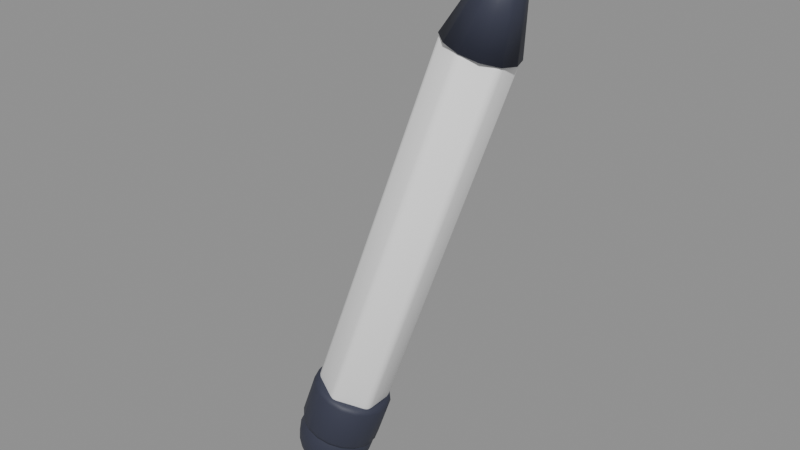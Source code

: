 # Source: pencil.blend  (saved by Blender 5.2.45; exported with 4.5.12 LTS)
import bpy
from mathutils import Matrix  # noqa: F401  (used for matrix-valued properties, if any)

bpy.ops.wm.read_factory_settings(use_empty=True)
scene = bpy.context.scene
scene.name = 'HandPencil_Master'

# ---- collections
col_00_armature = bpy.data.collections.new('00_Armature'); scene.collection.children.link(col_00_armature)
col_02_wearable_hand_pencil = bpy.data.collections.new('02_Wearable_hand_pencil'); scene.collection.children.link(col_02_wearable_hand_pencil)

# ---- materials (node trees are filled in below, after node groups)
mat_avataraccessorytint = bpy.data.materials.new('AvatarAccessoryTint')
mat_avataraccessorytint.diffuse_color = (1.0, 1.0, 1.0, 1.0)
mat_avatardetail = bpy.data.materials.new('AvatarDetail')
mat_avatardetail.diffuse_color = (0.0356, 0.03955, 0.06663, 1.0)

# ---- material node trees
mat_avataraccessorytint.use_nodes = True; mat_avataraccessorytint.node_tree.nodes.clear()
_N = mat_avataraccessorytint.node_tree.nodes; _L = mat_avataraccessorytint.node_tree.links
n0 = _N.new('ShaderNodeBsdfPrincipled'); n0.name = 'Principled BSDF'; n0.location = (-200, 100)
n0.inputs[0].default_value = (1.0, 1.0, 1.0, 1.0)
n0.inputs[2].default_value = 0.62
n0.inputs[10].default_value = 0.005
n1 = _N.new('ShaderNodeOutputMaterial'); n1.name = 'Material Output'; n1.location = (200, 100)
_L.new(n0.outputs[0], n1.inputs[0])
n1.is_active_output = True
mat_avatardetail.use_nodes = True; mat_avatardetail.node_tree.nodes.clear()
_N = mat_avatardetail.node_tree.nodes; _L = mat_avatardetail.node_tree.links
n0 = _N.new('ShaderNodeBsdfPrincipled'); n0.name = 'Principled BSDF'; n0.location = (-200, 100)
n0.inputs[0].default_value = (0.0356, 0.03955, 0.06663, 1.0)
n0.inputs[2].default_value = 0.58
n0.inputs[10].default_value = 0.005
n1 = _N.new('ShaderNodeOutputMaterial'); n1.name = 'Material Output'; n1.location = (200, 100)
_L.new(n0.outputs[0], n1.inputs[0])
n1.is_active_output = True

# ---- meshes
me_handpencil_body_mesh = bpy.data.meshes.new('HandPencil_Body_Mesh')
me_handpencil_body_mesh.from_pydata([(-0.5882, 0.001781, 0.6055), (-0.5869, 0.0003621, 0.6032), (-0.5849, 0.002036, 0.6045), (-0.588, 0.001198, 0.604), (-0.5868, 0.001852, 0.6039), (-0.5866, 0.002382, 0.6049), (-0.5857, 0.001379, 0.6033), (-0.5462, 0.01856, 0.7412), (-0.5452, 0.01973, 0.7386), (-0.5485, 0.01947, 0.7396), (-0.5453, 0.01943, 0.7402), (-0.5465, 0.01983, 0.7402), (-0.5469, 0.02007, 0.7391), (-0.5476, 0.01924, 0.7409), (-0.5766, -0.004673, 0.6008), (-0.5761, -0.00227, 0.6024), (-0.5741, -0.005111, 0.6022), (-0.5765, -0.003114, 0.6012), (-0.5753, -0.003785, 0.6012), (-0.5747, -0.003423, 0.6022), (-0.5751, -0.005122, 0.601), (-0.5359, 0.01352, 0.7388), (-0.5344, 0.01258, 0.7364), (-0.5364, 0.01542, 0.7366), (-0.5347, 0.01292, 0.7379), (-0.535, 0.0142, 0.7376), (-0.5351, 0.01427, 0.7363), (-0.5361, 0.01493, 0.738), (-0.5754, -0.01624, 0.602), (-0.573, -0.015, 0.6032), (-0.5743, -0.0181, 0.604), (-0.574, -0.01544, 0.6021), (-0.5739, -0.01674, 0.6025), (-0.5733, -0.01676, 0.6035), (-0.5749, -0.01763, 0.6026), (-0.5346, 0.001955, 0.7399), (-0.5347, -0.0004082, 0.7382), (-0.5334, 0.002688, 0.7374), (-0.5345, 0.0004154, 0.7395), (-0.5336, 0.001246, 0.7388), (-0.5336, 0.0009338, 0.7377), (-0.5336, 0.002605, 0.7389), (-0.5844, -0.02277, 0.6055), (-0.5821, -0.02369, 0.607), (-0.5854, -0.02394, 0.608), (-0.583, -0.02346, 0.6058), (-0.584, -0.02405, 0.6065), (-0.5837, -0.02429, 0.6076), (-0.5853, -0.02364, 0.6065), (-0.5437, -0.004576, 0.7435), (-0.5457, -0.006251, 0.7422), (-0.5424, -0.005995, 0.7412), (-0.5449, -0.005593, 0.7434), (-0.5438, -0.006066, 0.7428), (-0.544, -0.006596, 0.7417), (-0.5426, -0.005412, 0.7426), (-0.5947, -0.01773, 0.6079), (-0.5942, -0.01964, 0.6101), (-0.5961, -0.0168, 0.6103), (-0.5945, -0.01915, 0.6086), (-0.5955, -0.01841, 0.6091), (-0.5955, -0.01848, 0.6103), (-0.5959, -0.01714, 0.6088), (-0.5539, 0.0004588, 0.7458), (-0.5565, 0.0008964, 0.7444), (-0.5545, -0.001944, 0.7442), (-0.5555, 0.000908, 0.7456), (-0.5553, -0.0004286, 0.7455), (-0.5559, -0.0007908, 0.7445), (-0.5541, -0.0011, 0.7455), (-0.596, -0.006169, 0.6067), (-0.5972, -0.006902, 0.6093), (-0.5959, -0.003806, 0.6085), (-0.597, -0.006819, 0.6077), (-0.5969, -0.00546, 0.6078), (-0.597, -0.005148, 0.609), (-0.5961, -0.00463, 0.6072), (-0.5552, 0.01202, 0.7447), (-0.5562, 0.01389, 0.7426), (-0.5576, 0.01079, 0.7434), (-0.5556, 0.01342, 0.744), (-0.5567, 0.01252, 0.7442), (-0.5573, 0.01254, 0.7431), (-0.5566, 0.01123, 0.7446)], [], [(21, 24, 25, 27), (8, 12, 11, 10), (22, 26, 25, 24), (7, 10, 11, 13), (15, 19, 18, 17), (2, 6, 4, 5), (14, 17, 18, 20), (0, 5, 4, 3), (1, 3, 4, 6), (16, 20, 18, 19), (9, 13, 11, 12), (23, 27, 25, 26), (28, 31, 32, 34), (29, 33, 32, 31), (30, 34, 32, 33), (35, 38, 39, 41), (36, 40, 39, 38), (37, 41, 39, 40), (42, 45, 46, 48), (43, 47, 46, 45), (44, 48, 46, 47), (49, 52, 53, 55), (50, 54, 53, 52), (51, 55, 53, 54), (56, 59, 60, 62), (57, 61, 60, 59), (58, 62, 60, 61), (63, 66, 67, 69), (64, 68, 67, 66), (65, 69, 67, 68), (70, 73, 74, 76), (71, 75, 74, 73), (72, 76, 74, 75), (77, 80, 81, 83), (78, 82, 81, 80), (79, 83, 81, 82), (2, 15, 17, 6), (6, 17, 14, 1), (23, 8, 10, 27), (27, 10, 7, 21), (0, 9, 12, 5), (5, 12, 8, 2), (22, 16, 19, 26), (26, 19, 15, 23), (16, 29, 31, 20), (20, 31, 28, 14), (37, 22, 24, 41), (41, 24, 21, 35), (36, 30, 33, 40), (40, 33, 29, 37), (30, 43, 45, 34), (34, 45, 42, 28), (51, 36, 38, 55), (55, 38, 35, 49), (50, 44, 47, 54), (54, 47, 43, 51), (44, 57, 59, 48), (48, 59, 56, 42), (65, 50, 52, 69), (69, 52, 49, 63), (64, 58, 61, 68), (68, 61, 57, 65), (58, 71, 73, 62), (62, 73, 70, 56), (79, 64, 66, 83), (83, 66, 63, 77), (78, 72, 75, 82), (82, 75, 71, 79), (72, 0, 3, 76), (76, 3, 1, 70), (9, 78, 80, 13), (13, 80, 77, 7), (1, 14, 28, 42, 56, 70), (2, 8, 23, 15), (72, 78, 9, 0), (21, 7, 77, 63, 49, 35), (16, 22, 37, 29), (30, 36, 51, 43), (44, 50, 65, 57), (58, 64, 79, 71)])
me_handpencil_body_mesh.polygons.foreach_set('use_smooth', [True] * 80)
me_handpencil_body_mesh.materials.append(mat_avataraccessorytint)
me_handpencil_body_mesh.update()
me_handpencil_detail_mesh = bpy.data.meshes.new('HandPencil_Detail_Mesh')
me_handpencil_detail_mesh.from_pydata([(-0.5465, 0.02078, 0.7405), (-0.5366, 0.01609, 0.7718), (-0.5397, 0.01944, 0.7386), (-0.5341, 0.01559, 0.7711), (-0.5342, 0.01475, 0.7376), (-0.532, 0.01385, 0.7707), (-0.5317, 0.007961, 0.7378), (-0.5311, 0.01133, 0.7708), (-0.5327, 0.0008973, 0.739), (-0.5315, 0.008703, 0.7712), (-0.5371, -0.004551, 0.741), (-0.5331, 0.006679, 0.772), (-0.5436, -0.006924, 0.7432), (-0.5355, 0.005798, 0.7728), (-0.5504, -0.005585, 0.7451), (-0.5381, 0.006295, 0.7735), (-0.5559, -0.0008941, 0.7461), (-0.5401, 0.008037, 0.7739), (-0.5584, 0.005893, 0.7459), (-0.541, 0.01056, 0.7738), (-0.5574, 0.01296, 0.7447), (-0.5406, 0.01318, 0.7733), (-0.553, 0.01841, 0.7427), (-0.539, 0.01521, 0.7726), (-0.5368, 0.01632, 0.7713), (-0.5327, 0.0135, 0.7841), (-0.5341, 0.01579, 0.7705), (-0.5322, 0.0134, 0.7839), (-0.5319, 0.01395, 0.7701), (-0.5318, 0.01307, 0.7839), (-0.531, 0.01129, 0.7702), (-0.5316, 0.01258, 0.7839), (-0.5314, 0.008511, 0.7707), (-0.5317, 0.01208, 0.784), (-0.5331, 0.00637, 0.7715), (-0.532, 0.01169, 0.7841), (-0.5356, 0.005438, 0.7723), (-0.5324, 0.01152, 0.7843), (-0.5383, 0.005964, 0.7731), (-0.5329, 0.01162, 0.7844), (-0.5404, 0.007807, 0.7735), (-0.5333, 0.01195, 0.7845), (-0.5414, 0.01047, 0.7734), (-0.5335, 0.01244, 0.7845), (-0.541, 0.01325, 0.7729), (-0.5334, 0.01294, 0.7844), (-0.5393, 0.01539, 0.7721), (-0.5331, 0.01333, 0.7842), (-0.5919, 0.001566, 0.5872), (-0.5923, -0.0006942, 0.5855), (-0.5923, 0.0008, 0.5859), (-0.5866, 0.001815, 0.6045), (-0.5874, 0.003574, 0.6024), (-0.587, 0.003162, 0.6038), (-0.5879, -0.00114, 0.5843), (-0.5869, 0.00105, 0.5858), (-0.5875, 0.0003045, 0.5845), (-0.5823, 0.001369, 0.6033), (-0.5824, 0.003058, 0.601), (-0.5822, 0.002667, 0.6024), (-0.584, -0.00308, 0.5833), (-0.5823, -0.001194, 0.5847), (-0.5831, -0.00185, 0.5835), (-0.5784, -0.0005707, 0.6024), (-0.5778, 0.0008139, 0.5999), (-0.5778, 0.0005123, 0.6014), (-0.5809, -0.00628, 0.5828), (-0.5787, -0.004894, 0.5841), (-0.5796, -0.005404, 0.583), (-0.5752, -0.00377, 0.6019), (-0.5742, -0.002887, 0.5993), (-0.5743, -0.003042, 0.6009), (-0.5789, -0.01035, 0.5828), (-0.5765, -0.009606, 0.5841), (-0.5774, -0.009929, 0.5829), (-0.5733, -0.007844, 0.6018), (-0.572, -0.007598, 0.5993), (-0.5722, -0.007566, 0.6008), (-0.5785, -0.01481, 0.5833), (-0.5759, -0.01476, 0.5846), (-0.5769, -0.01488, 0.5834), (-0.5728, -0.0123, 0.6023), (-0.5714, -0.01275, 0.5998), (-0.5716, -0.01252, 0.6013), (-0.5795, -0.01911, 0.5841), (-0.5771, -0.01973, 0.5856), (-0.578, -0.01966, 0.5844), (-0.5738, -0.0166, 0.6031), (-0.5726, -0.01773, 0.6008), (-0.5728, -0.01729, 0.6023), (-0.5819, -0.02274, 0.5853), (-0.5799, -0.02393, 0.587), (-0.5807, -0.02368, 0.5857), (-0.5762, -0.02023, 0.6043), (-0.5754, -0.02192, 0.6022), (-0.5754, -0.02132, 0.6036), (-0.5853, -0.02525, 0.5867), (-0.5839, -0.02684, 0.5886), (-0.5846, -0.02648, 0.5872), (-0.5797, -0.02275, 0.6057), (-0.5794, -0.02483, 0.6038), (-0.5793, -0.02412, 0.6051), (-0.5895, -0.02636, 0.588), (-0.5887, -0.02811, 0.5901), (-0.5892, -0.0277, 0.5887), (-0.5839, -0.02385, 0.6071), (-0.5842, -0.02611, 0.6054), (-0.5839, -0.02534, 0.6066), (-0.5938, -0.02591, 0.5892), (-0.5937, -0.0276, 0.5915), (-0.594, -0.02721, 0.5901), (-0.5882, -0.0234, 0.6083), (-0.5892, -0.02559, 0.6068), (-0.5887, -0.02485, 0.608), (-0.5978, -0.02397, 0.5902), (-0.5983, -0.02535, 0.5926), (-0.5984, -0.02505, 0.5911), (-0.5921, -0.02146, 0.6092), (-0.5938, -0.02335, 0.6078), (-0.5931, -0.02269, 0.609), (-0.6009, -0.02077, 0.5907), (-0.6019, -0.02165, 0.5932), (-0.6018, -0.0215, 0.5917), (-0.5953, -0.01826, 0.6097), (-0.5974, -0.01965, 0.6084), (-0.5965, -0.01914, 0.6096), (-0.6028, -0.0167, 0.5907), (-0.6041, -0.01694, 0.5932), (-0.604, -0.01697, 0.5917), (-0.5972, -0.01419, 0.6097), (-0.5996, -0.01493, 0.6084), (-0.5987, -0.01461, 0.6096), (-0.6033, -0.01224, 0.5903), (-0.6047, -0.01179, 0.5927), (-0.6045, -0.01202, 0.5912), (-0.5977, -0.009731, 0.6093), (-0.6002, -0.009781, 0.6079), (-0.5992, -0.009662, 0.6091), (-0.6023, -0.007939, 0.5894), (-0.6035, -0.006814, 0.5917), (-0.6034, -0.007247, 0.5902), (-0.5967, -0.00543, 0.6084), (-0.599, -0.004806, 0.6069), (-0.5981, -0.004885, 0.6081), (-0.5999, -0.004312, 0.5882), (-0.6007, -0.002618, 0.5903), (-0.6007, -0.003218, 0.5889), (-0.5943, -0.001802, 0.6072), (-0.5962, -0.0006107, 0.6056), (-0.5954, -0.0008558, 0.6068), (-0.5964, -0.001796, 0.5868), (-0.5967, 0.000292, 0.5888), (-0.5969, -0.0004234, 0.5874), (-0.5908, 0.0007138, 0.6059), (-0.5922, 0.0023, 0.604), (-0.5916, 0.001939, 0.6053), (-0.5875, -0.01202, 0.5982), (-0.5965, -0.01603, 0.5677), (-0.5867, -0.007839, 0.5966), (-0.5864, -0.004264, 0.5936), (-0.5867, -0.001645, 0.5896), (-0.5875, -0.0002377, 0.585), (-0.5887, -0.0001803, 0.5802), (-0.5903, -0.001478, 0.5756), (-0.592, -0.004005, 0.5717), (-0.5937, -0.007512, 0.569), (-0.5953, -0.01166, 0.5676), (-0.5853, -0.008509, 0.5962), (-0.5838, -0.005539, 0.593), (-0.5831, -0.003399, 0.5888), (-0.5833, -0.0023, 0.584), (-0.5843, -0.002349, 0.5791), (-0.5861, -0.003541, 0.5746), (-0.5884, -0.005759, 0.5709), (-0.5911, -0.008787, 0.5684), (-0.5939, -0.01233, 0.5673), (-0.5843, -0.009615, 0.5961), (-0.5818, -0.007642, 0.5927), (-0.5803, -0.006294, 0.5884), (-0.58, -0.005703, 0.5835), (-0.5808, -0.005927, 0.5786), (-0.5827, -0.006943, 0.5741), (-0.5856, -0.008654, 0.5705), (-0.5891, -0.01089, 0.5681), (-0.5928, -0.01343, 0.5671), (-0.5836, -0.01102, 0.5961), (-0.5805, -0.01032, 0.5927), (-0.5786, -0.009978, 0.5883), (-0.5779, -0.01003, 0.5835), (-0.5787, -0.01048, 0.5785), (-0.5807, -0.01127, 0.574), (-0.5838, -0.01234, 0.5704), (-0.5878, -0.01357, 0.568), (-0.5922, -0.01484, 0.5671), (-0.5834, -0.01256, 0.5962), (-0.5802, -0.01325, 0.593), (-0.5781, -0.01401, 0.5887), (-0.5774, -0.01477, 0.5839), (-0.5781, -0.01546, 0.579), (-0.5802, -0.01601, 0.5745), (-0.5834, -0.01637, 0.5708), (-0.5875, -0.0165, 0.5683), (-0.592, -0.01638, 0.5673), (-0.5838, -0.01405, 0.5965), (-0.5809, -0.01607, 0.5935), (-0.579, -0.0179, 0.5895), (-0.5785, -0.01935, 0.5848), (-0.5792, -0.02027, 0.58), (-0.5813, -0.02059, 0.5754), (-0.5843, -0.02026, 0.5716), (-0.5881, -0.01932, 0.5689), (-0.5923, -0.01787, 0.5676), (-0.5846, -0.0153, 0.5969), (-0.5824, -0.01846, 0.5943), (-0.5812, -0.02118, 0.5906), (-0.581, -0.0232, 0.5861), (-0.5819, -0.02433, 0.5813), (-0.5838, -0.02444, 0.5767), (-0.5865, -0.02354, 0.5727), (-0.5897, -0.02171, 0.5697), (-0.5932, -0.01912, 0.568), (-0.5858, -0.01617, 0.5974), (-0.5847, -0.02011, 0.5952), (-0.5844, -0.02346, 0.5918), (-0.5847, -0.02588, 0.5876), (-0.5858, -0.02714, 0.5828), (-0.5875, -0.02712, 0.5781), (-0.5896, -0.02582, 0.5739), (-0.592, -0.02336, 0.5706), (-0.5944, -0.01999, 0.5684), (-0.5872, -0.01655, 0.5979), (-0.5875, -0.02083, 0.5961), (-0.5881, -0.02445, 0.5931), (-0.5891, -0.02705, 0.589), (-0.5905, -0.02837, 0.5844), (-0.5919, -0.02829, 0.5796), (-0.5934, -0.02681, 0.5752), (-0.5947, -0.02408, 0.5715), (-0.5958, -0.02037, 0.5689), (-0.5887, -0.0164, 0.5983), (-0.5903, -0.02054, 0.5969), (-0.592, -0.02405, 0.5942), (-0.5937, -0.02658, 0.5903), (-0.5953, -0.02787, 0.5857), (-0.5965, -0.02782, 0.5809), (-0.5973, -0.02641, 0.5763), (-0.5976, -0.02379, 0.5723), (-0.5973, -0.02022, 0.5693), (-0.5901, -0.01573, 0.5986), (-0.5929, -0.01927, 0.5975), (-0.5956, -0.02229, 0.595), (-0.5979, -0.02451, 0.5913), (-0.5997, -0.0257, 0.5868), (-0.6007, -0.02575, 0.5819), (-0.6009, -0.02465, 0.5771), (-0.6002, -0.02252, 0.5729), (-0.5987, -0.01954, 0.5696), (-0.5912, -0.01462, 0.5988), (-0.5949, -0.01716, 0.5978), (-0.5984, -0.0194, 0.5954), (-0.6013, -0.02111, 0.5918), (-0.6032, -0.02213, 0.5873), (-0.604, -0.02235, 0.5824), (-0.6037, -0.02176, 0.5775), (-0.6022, -0.02041, 0.5732), (-0.5997, -0.01844, 0.5698), (-0.5918, -0.01321, 0.5988), (-0.5962, -0.01449, 0.5979), (-0.6002, -0.01572, 0.5955), (-0.6033, -0.01678, 0.5918), (-0.6053, -0.01757, 0.5874), (-0.6061, -0.01802, 0.5824), (-0.6054, -0.01808, 0.5776), (-0.6035, -0.01774, 0.5732), (-0.6004, -0.01703, 0.5698), (-0.592, -0.01167, 0.5986), (-0.5965, -0.01156, 0.5976), (-0.6006, -0.01169, 0.5951), (-0.6038, -0.01204, 0.5914), (-0.6059, -0.01259, 0.5869), (-0.6066, -0.01328, 0.582), (-0.6059, -0.01405, 0.5772), (-0.6038, -0.01481, 0.5729), (-0.6006, -0.01549, 0.5697), (-0.5917, -0.01019, 0.5983), (-0.5959, -0.008732, 0.597), (-0.5997, -0.007795, 0.5943), (-0.6027, -0.007467, 0.5904), (-0.6048, -0.007782, 0.5859), (-0.6055, -0.008708, 0.581), (-0.605, -0.01015, 0.5764), (-0.6031, -0.01198, 0.5724), (-0.6002, -0.01401, 0.5694), (-0.5908, -0.008935, 0.5979), (-0.5943, -0.006348, 0.5962), (-0.5975, -0.004514, 0.5932), (-0.6002, -0.00361, 0.5892), (-0.6021, -0.003726, 0.5846), (-0.603, -0.004851, 0.5798), (-0.6028, -0.006874, 0.5753), (-0.6016, -0.009597, 0.5716), (-0.5994, -0.01275, 0.569), (-0.5896, -0.008065, 0.5975), (-0.592, -0.004695, 0.5953), (-0.5944, -0.002238, 0.592), (-0.5965, -0.0009345, 0.5877), (-0.5982, -0.0009131, 0.583), (-0.5993, -0.002175, 0.5783), (-0.5996, -0.004598, 0.5741), (-0.5993, -0.007943, 0.5707), (-0.5982, -0.01188, 0.5685), (-0.5882, -0.007685, 0.597), (-0.5893, -0.003971, 0.5944), (-0.5906, -0.001241, 0.5907), (-0.5921, 0.0002367, 0.5863), (-0.5935, 0.0003184, 0.5815), (-0.5949, -0.001004, 0.5769), (-0.5959, -0.003601, 0.5728), (-0.5965, -0.007219, 0.5698), (-0.5968, -0.0115, 0.568)], [], [(0, 1, 3, 2), (2, 3, 5, 4), (4, 5, 7, 6), (6, 7, 9, 8), (8, 9, 11, 10), (10, 11, 13, 12), (12, 13, 15, 14), (14, 15, 17, 16), (16, 17, 19, 18), (18, 19, 21, 20), (3, 1, 23, 21, 19, 17, 15, 13, 11, 9, 7, 5), (20, 21, 23, 22), (22, 23, 1, 0), (0, 2, 4, 6, 8, 10, 12, 14, 16, 18, 20, 22), (24, 25, 27, 26), (26, 27, 29, 28), (28, 29, 31, 30), (30, 31, 33, 32), (32, 33, 35, 34), (34, 35, 37, 36), (36, 37, 39, 38), (38, 39, 41, 40), (40, 41, 43, 42), (42, 43, 45, 44), (27, 25, 47, 45, 43, 41, 39, 37, 35, 33, 31, 29), (44, 45, 47, 46), (46, 47, 25, 24), (24, 26, 28, 30, 32, 34, 36, 38, 40, 42, 44, 46), (98, 104, 102, 96), (73, 79, 80, 74), (106, 100, 101, 107), (77, 71, 69, 75), (101, 95, 93, 99), (76, 70, 71, 77), (100, 94, 95, 101), (68, 74, 72, 66), (92, 98, 96, 90), (67, 73, 74, 68), (91, 97, 98, 92), (71, 65, 63, 69), (95, 89, 87, 93), (70, 64, 65, 71), (94, 88, 89, 95), (62, 68, 66, 60), (86, 92, 90, 84), (61, 67, 68, 62), (85, 91, 92, 86), (65, 59, 57, 63), (89, 83, 81, 87), (64, 58, 59, 65), (88, 82, 83, 89), (56, 62, 60, 54), (80, 86, 84, 78), (55, 61, 62, 56), (79, 85, 86, 80), (59, 53, 51, 57), (83, 77, 75, 81), (58, 52, 53, 59), (82, 76, 77, 83), (50, 56, 54, 49), (48, 55, 56, 50), (97, 103, 104, 98), (74, 80, 78, 72), (107, 101, 99, 105), (103, 109, 110, 104), (104, 110, 108, 102), (112, 106, 107, 113), (113, 107, 105, 111), (109, 115, 116, 110), (110, 116, 114, 108), (118, 112, 113, 119), (119, 113, 111, 117), (115, 121, 122, 116), (116, 122, 120, 114), (124, 118, 119, 125), (125, 119, 117, 123), (121, 127, 128, 122), (122, 128, 126, 120), (130, 124, 125, 131), (131, 125, 123, 129), (127, 133, 134, 128), (128, 134, 132, 126), (136, 130, 131, 137), (137, 131, 129, 135), (133, 139, 140, 134), (134, 140, 138, 132), (142, 136, 137, 143), (143, 137, 135, 141), (139, 145, 146, 140), (140, 146, 144, 138), (148, 142, 143, 149), (149, 143, 141, 147), (145, 151, 152, 146), (146, 152, 150, 144), (154, 148, 149, 155), (155, 149, 147, 153), (151, 48, 50, 152), (152, 50, 49, 150), (52, 154, 155, 53), (53, 155, 153, 51), (49, 54, 60, 66, 72, 78, 84, 90, 96, 102, 108, 114, 120, 126, 132, 138, 144, 150), (48, 52, 58, 55), (151, 154, 52, 48), (57, 51, 153, 147, 141, 135, 129, 123, 117, 111, 105, 99, 93, 87, 81, 75, 69, 63), (55, 58, 64, 61), (61, 64, 70, 67), (67, 70, 76, 73), (73, 76, 82, 79), (79, 82, 88, 85), (85, 88, 94, 91), (91, 94, 100, 97), (97, 100, 106, 103), (103, 106, 112, 109), (109, 112, 118, 115), (115, 118, 124, 121), (121, 124, 130, 127), (127, 130, 136, 133), (133, 136, 142, 139), (139, 142, 148, 145), (145, 148, 154, 151), (311, 156, 158), (318, 317, 164, 165), (315, 314, 161, 162), (312, 311, 158, 159), (319, 318, 165, 166), (316, 315, 162, 163), (313, 312, 159, 160), (157, 319, 166), (317, 316, 163, 164), (314, 313, 160, 161), (165, 164, 173, 174), (162, 161, 170, 171), (159, 158, 167, 168), (166, 165, 174, 175), (163, 162, 171, 172), (160, 159, 168, 169), (157, 166, 175), (164, 163, 172, 173), (161, 160, 169, 170), (158, 156, 167), (170, 169, 178, 179), (167, 156, 176), (174, 173, 182, 183), (171, 170, 179, 180), (168, 167, 176, 177), (175, 174, 183, 184), (172, 171, 180, 181), (169, 168, 177, 178), (157, 175, 184), (173, 172, 181, 182), (182, 181, 190, 191), (179, 178, 187, 188), (176, 156, 185), (183, 182, 191, 192), (180, 179, 188, 189), (177, 176, 185, 186), (184, 183, 192, 193), (181, 180, 189, 190), (178, 177, 186, 187), (157, 184, 193), (187, 186, 195, 196), (157, 193, 202), (191, 190, 199, 200), (188, 187, 196, 197), (185, 156, 194), (192, 191, 200, 201), (189, 188, 197, 198), (186, 185, 194, 195), (193, 192, 201, 202), (190, 189, 198, 199), (202, 201, 210, 211), (199, 198, 207, 208), (196, 195, 204, 205), (157, 202, 211), (200, 199, 208, 209), (197, 196, 205, 206), (194, 156, 203), (201, 200, 209, 210), (198, 197, 206, 207), (195, 194, 203, 204), (207, 206, 215, 216), (204, 203, 212, 213), (211, 210, 219, 220), (208, 207, 216, 217), (205, 204, 213, 214), (157, 211, 220), (209, 208, 217, 218), (206, 205, 214, 215), (203, 156, 212), (210, 209, 218, 219), (212, 156, 221), (219, 218, 227, 228), (216, 215, 224, 225), (213, 212, 221, 222), (220, 219, 228, 229), (217, 216, 225, 226), (214, 213, 222, 223), (157, 220, 229), (218, 217, 226, 227), (215, 214, 223, 224), (224, 223, 232, 233), (221, 156, 230), (228, 227, 236, 237), (225, 224, 233, 234), (222, 221, 230, 231), (229, 228, 237, 238), (226, 225, 234, 235), (223, 222, 231, 232), (157, 229, 238), (227, 226, 235, 236), (157, 238, 247), (236, 235, 244, 245), (233, 232, 241, 242), (230, 156, 239), (237, 236, 245, 246), (234, 233, 242, 243), (231, 230, 239, 240), (238, 237, 246, 247), (235, 234, 243, 244), (232, 231, 240, 241), (244, 243, 252, 253), (241, 240, 249, 250), (157, 247, 256), (245, 244, 253, 254), (242, 241, 250, 251), (239, 156, 248), (246, 245, 254, 255), (243, 242, 251, 252), (240, 239, 248, 249), (247, 246, 255, 256), (249, 248, 257, 258), (256, 255, 264, 265), (253, 252, 261, 262), (250, 249, 258, 259), (157, 256, 265), (254, 253, 262, 263), (251, 250, 259, 260), (248, 156, 257), (255, 254, 263, 264), (252, 251, 260, 261), (261, 260, 269, 270), (258, 257, 266, 267), (265, 264, 273, 274), (262, 261, 270, 271), (259, 258, 267, 268), (157, 265, 274), (263, 262, 271, 272), (260, 259, 268, 269), (257, 156, 266), (264, 263, 272, 273), (266, 156, 275), (273, 272, 281, 282), (270, 269, 278, 279), (267, 266, 275, 276), (274, 273, 282, 283), (271, 270, 279, 280), (268, 267, 276, 277), (157, 274, 283), (272, 271, 280, 281), (269, 268, 277, 278), (281, 280, 289, 290), (278, 277, 286, 287), (275, 156, 284), (282, 281, 290, 291), (279, 278, 287, 288), (276, 275, 284, 285), (283, 282, 291, 292), (280, 279, 288, 289), (277, 276, 285, 286), (157, 283, 292), (286, 285, 294, 295), (157, 292, 301), (290, 289, 298, 299), (287, 286, 295, 296), (284, 156, 293), (291, 290, 299, 300), (288, 287, 296, 297), (285, 284, 293, 294), (292, 291, 300, 301), (289, 288, 297, 298), (298, 297, 306, 307), (295, 294, 303, 304), (157, 301, 310), (299, 298, 307, 308), (296, 295, 304, 305), (293, 156, 302), (300, 299, 308, 309), (297, 296, 305, 306), (294, 293, 302, 303), (301, 300, 309, 310), (303, 302, 311, 312), (310, 309, 318, 319), (307, 306, 315, 316), (304, 303, 312, 313), (157, 310, 319), (308, 307, 316, 317), (305, 304, 313, 314), (302, 156, 311), (309, 308, 317, 318), (306, 305, 314, 315)])
me_handpencil_detail_mesh.polygons.foreach_set('use_smooth', [True] * 300)
me_handpencil_detail_mesh.materials.append(mat_avatardetail)
me_handpencil_detail_mesh.update()
arm_rig_001 = bpy.data.armatures.new('rig.001')  # bones are not reproduced

# ---- objects
ob_rig = bpy.data.objects.new('rig', arm_rig_001)
ob_handpencil_body = bpy.data.objects.new('HandPencil_Body', me_handpencil_body_mesh)
ob_handpencil_detail = bpy.data.objects.new('HandPencil_Detail', me_handpencil_detail_mesh)

# ---- transforms, parenting, visibility, modifiers, constraints
ob_rig.location = (0.0, 0.0, 0.0)
ob_rig.rotation_mode = 'QUATERNION'
ob_rig.rotation_quaternion = (1.0, 0.0, 0.0, 0.0)
ob_rig.show_in_front = True
ob_handpencil_body.parent = ob_rig
ob_handpencil_body.location = (0.0, 0.0, 0.0)
_vg = ob_handpencil_body.vertex_groups.new(name='DEF-hand.R')
_vg.add([0, 1, 2, 3, 4, 5, 6, 7, 8, 9, 10, 11, 12, 13, 14, 15, 16, 17, 18, 19, 20, 21, 22, 23, 24, 25, 26, 27, 28, 29, 30, 31, 32, 33, 34, 35, 36, 37, 38, 39, 40, 41, 42, 43, 44, 45, 46, 47, 48, 49, 50, 51, 52, 53, 54, 55, 56, 57, 58, 59, 60, 61, 62, 63, 64, 65, 66, 67, 68, 69, 70, 71, 72, 73, 74, 75, 76, 77, 78, 79, 80, 81, 82, 83], 1.0, 'REPLACE')
_m = ob_handpencil_body.modifiers.new('Armature', 'ARMATURE')
_m.object = ob_rig
ob_handpencil_detail.parent = ob_rig
ob_handpencil_detail.location = (0.0, 0.0, 0.0)
_vg = ob_handpencil_detail.vertex_groups.new(name='DEF-hand.R')
_vg.add([0, 1, 2, 3, 4, 5, 6, 7, 8, 9, 10, 11, 12, 13, 14, 15, 16, 17, 18, 19, 20, 21, 22, 23, 24, 25, 26, 27, 28, 29, 30, 31, 32, 33, 34, 35, 36, 37, 38, 39, 40, 41, 42, 43, 44, 45, 46, 47, 48, 49, 50, 51, 52, 53, 54, 55, 56, 57, 58, 59, 60, 61, 62, 63, 64, 65, 66, 67, 68, 69, 70, 71, 72, 73, 74, 75, 76, 77, 78, 79, 80, 81, 82, 83, 84, 85, 86, 87, 88, 89, 90, 91, 92, 93, 94, 95, 96, 97, 98, 99, 100, 101, 102, 103, 104, 105, 106, 107, 108, 109, 110, 111, 112, 113, 114, 115, 116, 117, 118, 119, 120, 121, 122, 123, 124, 125, 126, 127, 128, 129, 130, 131, 132, 133, 134, 135, 136, 137, 138, 139, 140, 141, 142, 143, 144, 145, 146, 147, 148, 149, 150, 151, 152, 153, 154, 155, 156, 157, 158, 159, 160, 161, 162, 163, 164, 165, 166, 167, 168, 169, 170, 171, 172, 173, 174, 175, 176, 177, 178, 179, 180, 181, 182, 183, 184, 185, 186, 187, 188, 189, 190, 191, 192, 193, 194, 195, 196, 197, 198, 199, 200, 201, 202, 203, 204, 205, 206, 207, 208, 209, 210, 211, 212, 213, 214, 215, 216, 217, 218, 219, 220, 221, 222, 223, 224, 225, 226, 227, 228, 229, 230, 231, 232, 233, 234, 235, 236, 237, 238, 239, 240, 241, 242, 243, 244, 245, 246, 247, 248, 249, 250, 251, 252, 253, 254, 255, 256, 257, 258, 259, 260, 261, 262, 263, 264, 265, 266, 267, 268, 269, 270, 271, 272, 273, 274, 275, 276, 277, 278, 279, 280, 281, 282, 283, 284, 285, 286, 287, 288, 289, 290, 291, 292, 293, 294, 295, 296, 297, 298, 299, 300, 301, 302, 303, 304, 305, 306, 307, 308, 309, 310, 311, 312, 313, 314, 315, 316, 317, 318, 319], 1.0, 'REPLACE')
_m = ob_handpencil_detail.modifiers.new('Armature', 'ARMATURE')
_m.object = ob_rig

# ---- collection membership
col_00_armature.objects.link(ob_rig)
col_02_wearable_hand_pencil.objects.link(ob_handpencil_body)
col_02_wearable_hand_pencil.objects.link(ob_handpencil_detail)

# ---- scene / render settings (as saved in the file)
scene.frame_start = 1; scene.frame_end = 250; scene.frame_set(1)
scene.render.engine = 'BLENDER_EEVEE_NEXT'
scene.render.image_settings.exr_codec = 'NONE'
scene.render.use_bake_clear = False
scene.render.bake_margin = 0
scene.render.bake_bias = 0.0
scene.render.bake_samples = 0
scene.render.simplify_subdivision_render = 0
scene.render.simplify_child_particles_render = 0.0
scene.render.compositor_device = 'GPU'
scene.eevee.use_volume_custom_range = False
scene.eevee.gtao_distance = 0.0
scene.eevee.use_fast_gi = False
scene.eevee.fast_gi_thickness_near = 0.1
scene.eevee.fast_gi_thickness_far = 0.0
scene.eevee.ray_tracing_options.screen_trace_thickness = 0.1
bpy.context.view_layer.update()

# ---- added for rendering (the .blend has no active camera and no usable light): camera, sun + grey world if the file has none
cam_auto = bpy.data.cameras.new('AutoCamera')
cam_auto.lens = 50.0
cam_auto.sensor_width = 36.0
cam_auto.clip_end = 1000.0
ob_auto_camera = bpy.data.objects.new('AutoCamera', cam_auto)
scene.collection.objects.link(ob_auto_camera)
ob_auto_camera.location = (-0.351026, -0.265097, 0.849989)
ob_auto_camera.rotation_euler = (1.09748, -7.21219e-08, 0.694738)
scene.camera = ob_auto_camera
light_auto_sun = bpy.data.lights.new('AutoSun', 'SUN')
light_auto_sun.energy = 3.0
light_auto_sun.angle = 0.0523599
ob_auto_sun = bpy.data.objects.new('AutoSun', light_auto_sun)
scene.collection.objects.link(ob_auto_sun)
ob_auto_sun.rotation_euler = (0.872665, 0.174533, 0.523599)
if scene.world is None:
    world_auto = bpy.data.worlds.new('AutoWorld')
    world_auto.color = (0.3, 0.3, 0.3)
    scene.world = world_auto
bpy.context.view_layer.update()

